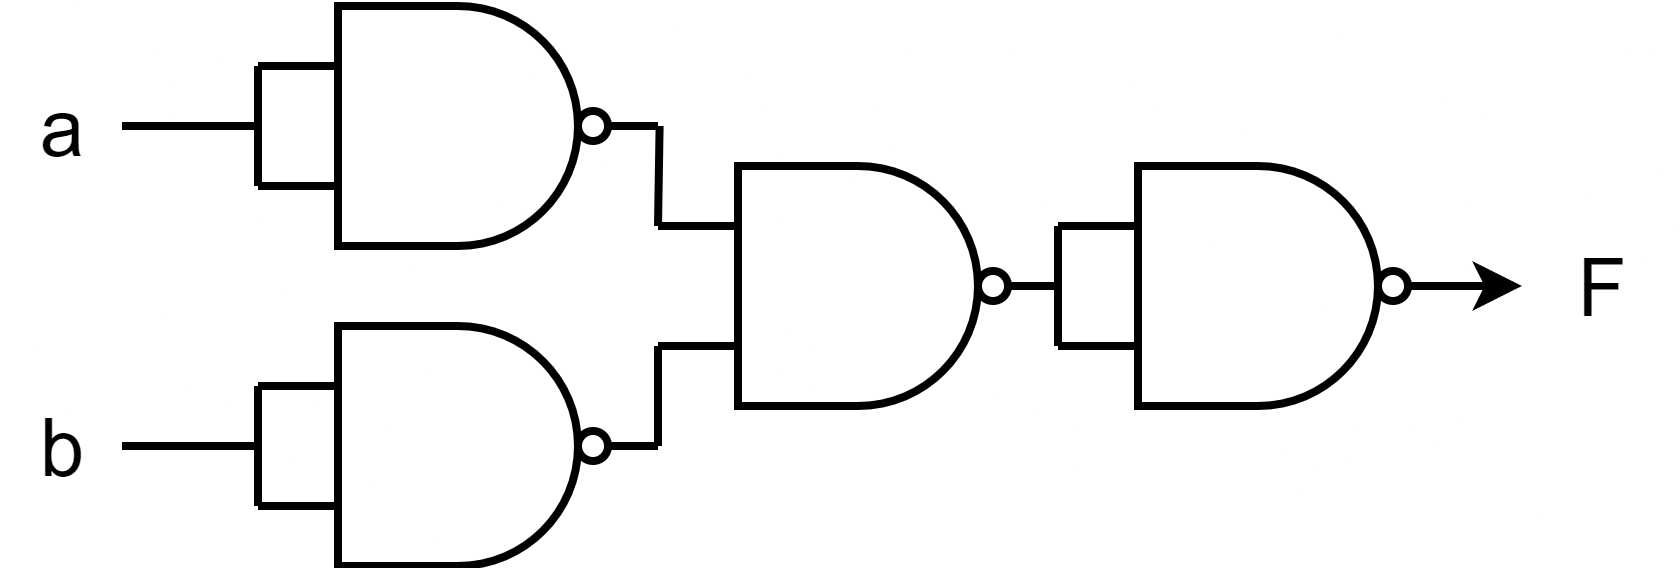

The diagram above was exported from draw.io. Its source (the exported page's mxGraphModel, read from the mxfile embedded in the PNG):
<mxGraphModel dx="602" dy="386" grid="1" gridSize="10" guides="1" tooltips="1" connect="1" arrows="1" fold="1" page="1" pageScale="1" pageWidth="850" pageHeight="1100" math="0" shadow="0">
  <root>
    <mxCell id="0" />
    <mxCell id="1" parent="0" />
    <mxCell id="DnO__xgvuIGvdjEC6f9O-1" value="" style="verticalLabelPosition=bottom;shadow=0;dashed=0;align=center;html=1;verticalAlign=top;shape=mxgraph.electrical.logic_gates.logic_gate;operation=and;negating=1;negSize=0.15;strokeWidth=2;" vertex="1" parent="1">
      <mxGeometry x="304" y="130" width="100" height="60" as="geometry" />
    </mxCell>
    <mxCell id="DnO__xgvuIGvdjEC6f9O-5" style="edgeStyle=orthogonalEdgeStyle;rounded=0;orthogonalLoop=1;jettySize=auto;html=1;exitX=0;exitY=0.25;exitDx=0;exitDy=0;exitPerimeter=0;entryX=0;entryY=0.75;entryDx=0;entryDy=0;entryPerimeter=0;endArrow=none;endFill=0;strokeWidth=2;" edge="1" parent="1" source="DnO__xgvuIGvdjEC6f9O-1" target="DnO__xgvuIGvdjEC6f9O-1">
      <mxGeometry relative="1" as="geometry" />
    </mxCell>
    <mxCell id="DnO__xgvuIGvdjEC6f9O-36" style="edgeStyle=orthogonalEdgeStyle;rounded=0;orthogonalLoop=1;jettySize=auto;html=1;endArrow=none;endFill=0;strokeWidth=2;" edge="1" parent="1" source="DnO__xgvuIGvdjEC6f9O-35" target="DnO__xgvuIGvdjEC6f9O-1">
      <mxGeometry relative="1" as="geometry">
        <mxPoint x="300" y="160" as="targetPoint" />
      </mxGeometry>
    </mxCell>
    <mxCell id="DnO__xgvuIGvdjEC6f9O-35" value="a" style="text;html=1;align=center;verticalAlign=middle;resizable=0;points=[];autosize=1;strokeColor=none;fillColor=none;fontSize=20;" vertex="1" parent="1">
      <mxGeometry x="240" y="140" width="30" height="40" as="geometry" />
    </mxCell>
    <mxCell id="DnO__xgvuIGvdjEC6f9O-39" value="" style="verticalLabelPosition=bottom;shadow=0;dashed=0;align=center;html=1;verticalAlign=top;shape=mxgraph.electrical.logic_gates.logic_gate;operation=and;negating=1;negSize=0.15;strokeWidth=2;" vertex="1" parent="1">
      <mxGeometry x="304" y="210" width="100" height="60" as="geometry" />
    </mxCell>
    <mxCell id="DnO__xgvuIGvdjEC6f9O-40" style="edgeStyle=orthogonalEdgeStyle;rounded=0;orthogonalLoop=1;jettySize=auto;html=1;exitX=0;exitY=0.25;exitDx=0;exitDy=0;exitPerimeter=0;entryX=0;entryY=0.75;entryDx=0;entryDy=0;entryPerimeter=0;endArrow=none;endFill=0;strokeWidth=2;" edge="1" parent="1" source="DnO__xgvuIGvdjEC6f9O-39" target="DnO__xgvuIGvdjEC6f9O-39">
      <mxGeometry relative="1" as="geometry" />
    </mxCell>
    <mxCell id="DnO__xgvuIGvdjEC6f9O-41" style="edgeStyle=orthogonalEdgeStyle;rounded=0;orthogonalLoop=1;jettySize=auto;html=1;endArrow=none;endFill=0;strokeWidth=2;" edge="1" parent="1" source="DnO__xgvuIGvdjEC6f9O-42" target="DnO__xgvuIGvdjEC6f9O-39">
      <mxGeometry relative="1" as="geometry">
        <mxPoint x="300" y="240" as="targetPoint" />
      </mxGeometry>
    </mxCell>
    <mxCell id="DnO__xgvuIGvdjEC6f9O-42" value="b" style="text;html=1;align=center;verticalAlign=middle;resizable=0;points=[];autosize=1;strokeColor=none;fillColor=none;fontSize=20;" vertex="1" parent="1">
      <mxGeometry x="240" y="220" width="30" height="40" as="geometry" />
    </mxCell>
    <mxCell id="DnO__xgvuIGvdjEC6f9O-44" style="edgeStyle=orthogonalEdgeStyle;rounded=0;orthogonalLoop=1;jettySize=auto;html=1;exitX=0;exitY=0.25;exitDx=0;exitDy=0;exitPerimeter=0;endArrow=none;endFill=0;strokeWidth=2;" edge="1" parent="1" source="DnO__xgvuIGvdjEC6f9O-43">
      <mxGeometry relative="1" as="geometry">
        <mxPoint x="404.4" y="160" as="targetPoint" />
      </mxGeometry>
    </mxCell>
    <mxCell id="DnO__xgvuIGvdjEC6f9O-43" value="" style="verticalLabelPosition=bottom;shadow=0;dashed=0;align=center;html=1;verticalAlign=top;shape=mxgraph.electrical.logic_gates.logic_gate;operation=and;negating=1;negSize=0.15;strokeWidth=2;" vertex="1" parent="1">
      <mxGeometry x="404" y="170" width="100" height="60" as="geometry" />
    </mxCell>
    <mxCell id="DnO__xgvuIGvdjEC6f9O-45" style="edgeStyle=orthogonalEdgeStyle;rounded=0;orthogonalLoop=1;jettySize=auto;html=1;exitX=0;exitY=0.75;exitDx=0;exitDy=0;exitPerimeter=0;entryX=1;entryY=0.5;entryDx=0;entryDy=0;entryPerimeter=0;endArrow=none;endFill=0;strokeWidth=2;" edge="1" parent="1" source="DnO__xgvuIGvdjEC6f9O-43" target="DnO__xgvuIGvdjEC6f9O-39">
      <mxGeometry relative="1" as="geometry" />
    </mxCell>
    <mxCell id="DnO__xgvuIGvdjEC6f9O-52" style="edgeStyle=orthogonalEdgeStyle;rounded=0;orthogonalLoop=1;jettySize=auto;html=1;exitX=1;exitY=0.5;exitDx=0;exitDy=0;exitPerimeter=0;strokeWidth=2;" edge="1" parent="1" source="DnO__xgvuIGvdjEC6f9O-49">
      <mxGeometry relative="1" as="geometry">
        <mxPoint x="620" y="200.39999999999998" as="targetPoint" />
      </mxGeometry>
    </mxCell>
    <mxCell id="DnO__xgvuIGvdjEC6f9O-49" value="" style="verticalLabelPosition=bottom;shadow=0;dashed=0;align=center;html=1;verticalAlign=top;shape=mxgraph.electrical.logic_gates.logic_gate;operation=and;negating=1;negSize=0.15;strokeWidth=2;" vertex="1" parent="1">
      <mxGeometry x="504" y="170" width="100" height="60" as="geometry" />
    </mxCell>
    <mxCell id="DnO__xgvuIGvdjEC6f9O-50" style="edgeStyle=orthogonalEdgeStyle;rounded=0;orthogonalLoop=1;jettySize=auto;html=1;exitX=0;exitY=0.25;exitDx=0;exitDy=0;exitPerimeter=0;entryX=0;entryY=0.75;entryDx=0;entryDy=0;entryPerimeter=0;endArrow=none;endFill=0;strokeWidth=2;" edge="1" parent="1" source="DnO__xgvuIGvdjEC6f9O-49" target="DnO__xgvuIGvdjEC6f9O-49">
      <mxGeometry relative="1" as="geometry" />
    </mxCell>
    <mxCell id="DnO__xgvuIGvdjEC6f9O-53" value="F" style="text;html=1;align=center;verticalAlign=middle;resizable=0;points=[];autosize=1;strokeColor=none;fillColor=none;fontSize=20;strokeWidth=2;" vertex="1" parent="1">
      <mxGeometry x="620" y="180" width="40" height="40" as="geometry" />
    </mxCell>
  </root>
</mxGraphModel>